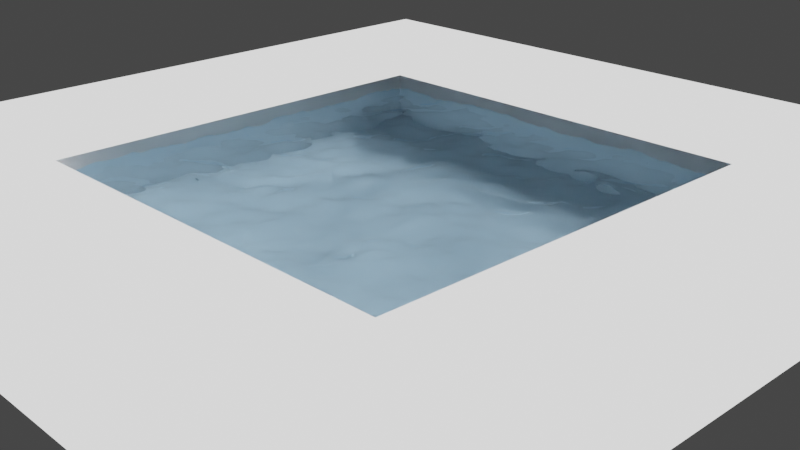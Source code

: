 # Source: swimming_Pool_02.blend  (saved by Blender 3.5.10; exported with 4.5.12 LTS)
import bpy
from mathutils import Matrix  # noqa: F401  (used for matrix-valued properties, if any)

bpy.ops.wm.read_factory_settings(use_empty=True)
scene = bpy.context.scene
scene.name = 'Scene'

# ---- collections
col_collection = bpy.data.collections.new('Collection'); scene.collection.children.link(col_collection)

# ---- materials (node trees are filled in below, after node groups)
mat_water = bpy.data.materials.new('Water')

# ---- material node trees
mat_water.use_nodes = True; mat_water.node_tree.nodes.clear()
_N = mat_water.node_tree.nodes; _L = mat_water.node_tree.links
n0 = _N.new('ShaderNodeOutputMaterial'); n0.name = 'Material Output'; n0.location = (300, 300)
n1 = _N.new('ShaderNodeBsdfGlass'); n1.name = 'Glass BSDF'; n1.location = (10, 300)
n1.distribution = 'BECKMANN'
n1.inputs[0].default_value = (0.6986, 0.8711, 1.0, 1.0)
n1.inputs[2].default_value = 1.33
_L.new(n1.outputs[0], n0.inputs[0])
n0.is_active_output = True

# ---- world
world_world = bpy.data.worlds.new('World'); scene.world = world_world
world_world.use_nodes = True; world_world.node_tree.nodes.clear()
_N = world_world.node_tree.nodes; _L = world_world.node_tree.links
n0 = _N.new('ShaderNodeOutputWorld'); n0.name = 'World Output'; n0.location = (300, 300)
n1 = _N.new('ShaderNodeBackground'); n1.name = 'Background'; n1.location = (10, 300)
n1.inputs[0].default_value = (0.05088, 0.05088, 0.05088, 1.0)
_L.new(n1.outputs[0], n0.inputs[0])
n0.is_active_output = True
world_world.color = (0.05088, 0.05088, 0.05088)
world_world.use_sun_shadow = False
world_world.sun_shadow_jitter_overblur = 0.0

# ---- cameras
cam_camera_001 = bpy.data.cameras.new('Camera.001')

# ---- lights
light_sun = bpy.data.lights.new('Sun', 'SUN')
light_sun.transmission_factor = 0.0
light_sun.energy = 8.47

# ---- meshes
me_plane = bpy.data.meshes.new('Plane')
me_plane.from_pydata([(-5.718, -5.718, 0.0), (5.718, -5.718, 0.0), (-5.718, 5.718, 0.0), (5.718, 5.718, 0.0), (-5.718, 5.718, 3.082), (-5.718, -5.718, 3.082), (5.718, -5.718, 3.082), (5.718, 5.718, 3.082), (-11.5, 11.5, 3.082), (-11.5, -11.5, 3.082), (11.5, -11.5, 3.082), (11.5, 11.5, 3.082)], [], [(0, 2, 3, 1), (2, 0, 5, 4), (3, 2, 4, 7), (0, 1, 6, 5), (1, 3, 7, 6), (6, 7, 11, 10), (4, 5, 9, 8), (7, 4, 8, 11), (5, 6, 10, 9)])
_uv = me_plane.uv_layers.new(name='UVMap')
_uv.uv.foreach_set('vector', [0.0, 0.0, 0.0, 1.0, 1.0, 1.0, 1.0, 0.0, 0.0, 1.0, 0.0, 0.0, 0.0, 0.0, 0.0, 1.0, 1.0, 1.0, 0.0, 1.0, 0.0, 1.0, 1.0, 1.0, 0.0, 0.0, 1.0, 0.0, 1.0, 0.0, 0.0, 0.0, 1.0, 0.0, 1.0, 1.0, 1.0, 1.0, 1.0, 0.0, 1.0, 0.0, 1.0, 1.0, 1.0, 1.0, 1.0, 0.0, 0.0, 1.0, 0.0, 0.0, 0.0, 0.0, 0.0, 1.0, 1.0, 1.0, 0.0, 1.0, 0.0, 1.0, 1.0, 1.0, 0.0, 0.0, 1.0, 0.0, 1.0, 0.0, 0.0, 0.0])
me_plane.update()
me_plane_001 = bpy.data.meshes.new('Plane.001')
me_plane_001.from_pydata([(-1.0, -1.0, 0.0), (1.0, -1.0, 0.0), (-1.0, 1.0, 0.0), (1.0, 1.0, 0.0)], [], [(0, 1, 3, 2)])
_uv = me_plane_001.uv_layers.new(name='UVMap')
_uv.uv.foreach_set('vector', [0.0, 0.0, 1.0, 0.0, 1.0, 1.0, 0.0, 1.0])
me_plane_001.materials.append(mat_water)
me_plane_001.update()

# ---- objects
ob_plane = bpy.data.objects.new('Plane', me_plane)
ob_plane_001 = bpy.data.objects.new('Plane.001', me_plane_001)
ob_sun = bpy.data.objects.new('Sun', light_sun)
ob_camera = bpy.data.objects.new('Camera', cam_camera_001)

# ---- transforms, parenting, visibility, modifiers, constraints
ob_plane.location = (0.0, 0.0, -0.5783)
ob_plane.scale = (1.323, 1.323, 1.323)
ob_plane_001.location = (0.0, 0.0, 2.995)
ob_plane_001.scale = (1.323, 1.323, 1.323)
_m = ob_plane_001.modifiers.new('Ocean', 'OCEAN')
_m.size = 0.31
_m.resolution = 8
_m.viewport_resolution = 8
_m.spatial_size = 43
_m.wind_velocity = 20.8
_m.wave_scale = 0.17
_m.depth = 10.0
_m.choppiness = 0.12
_m.spectrum = 'TEXEL_MARSEN_ARSLOE'
ob_sun.location = (0.0, 29.18, 17.39)
ob_sun.rotation_euler = (-0.9624, -0.0, 0.0)
ob_camera.location = (24.32, -22.64, 15.08)
ob_camera.rotation_euler = (1.179, 0.003459, 0.8115)

# ---- collection membership
col_collection.objects.link(ob_plane)
col_collection.objects.link(ob_plane_001)
col_collection.objects.link(ob_sun)
col_collection.objects.link(ob_camera)

# ---- scene / render settings (as saved in the file)
scene.camera = ob_camera
scene.frame_start = 1; scene.frame_end = 250; scene.frame_set(1)
scene.render.engine = 'CYCLES'
scene.cycles.sampling_pattern = 'TABULATED_SOBOL'
scene.view_settings.view_transform = 'Filmic'
bpy.context.view_layer.update()

